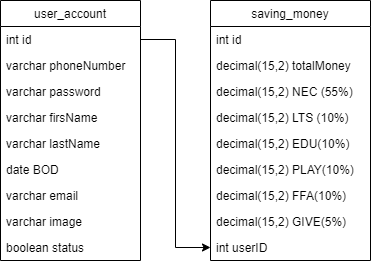

The diagram above was exported from draw.io. Its source (the exported page's mxGraphModel, read from the mxfile embedded in the PNG):
<mxGraphModel dx="1570" dy="468" grid="1" gridSize="10" guides="1" tooltips="1" connect="1" arrows="1" fold="1" page="1" pageScale="1" pageWidth="827" pageHeight="1169" math="0" shadow="0">
  <root>
    <mxCell id="0" />
    <mxCell id="1" parent="0" />
    <mxCell id="agVRE2B0jc1kbhu_Lbn1-38" value="user_account" style="swimlane;fontStyle=0;childLayout=stackLayout;horizontal=1;startSize=26;fillColor=none;horizontalStack=0;resizeParent=1;resizeParentMax=0;resizeLast=0;collapsible=1;marginBottom=0;" vertex="1" parent="1">
      <mxGeometry x="-40" y="30" width="140" height="260" as="geometry" />
    </mxCell>
    <mxCell id="agVRE2B0jc1kbhu_Lbn1-39" value="int id" style="text;strokeColor=none;fillColor=none;align=left;verticalAlign=top;spacingLeft=4;spacingRight=4;overflow=hidden;rotatable=0;points=[[0,0.5],[1,0.5]];portConstraint=eastwest;" vertex="1" parent="agVRE2B0jc1kbhu_Lbn1-38">
      <mxGeometry y="26" width="140" height="26" as="geometry" />
    </mxCell>
    <mxCell id="agVRE2B0jc1kbhu_Lbn1-40" value="varchar phoneNumber" style="text;strokeColor=none;fillColor=none;align=left;verticalAlign=top;spacingLeft=4;spacingRight=4;overflow=hidden;rotatable=0;points=[[0,0.5],[1,0.5]];portConstraint=eastwest;" vertex="1" parent="agVRE2B0jc1kbhu_Lbn1-38">
      <mxGeometry y="52" width="140" height="26" as="geometry" />
    </mxCell>
    <mxCell id="agVRE2B0jc1kbhu_Lbn1-41" value="varchar password" style="text;strokeColor=none;fillColor=none;align=left;verticalAlign=top;spacingLeft=4;spacingRight=4;overflow=hidden;rotatable=0;points=[[0,0.5],[1,0.5]];portConstraint=eastwest;" vertex="1" parent="agVRE2B0jc1kbhu_Lbn1-38">
      <mxGeometry y="78" width="140" height="26" as="geometry" />
    </mxCell>
    <mxCell id="agVRE2B0jc1kbhu_Lbn1-42" value="varchar firsName" style="text;strokeColor=none;fillColor=none;align=left;verticalAlign=top;spacingLeft=4;spacingRight=4;overflow=hidden;rotatable=0;points=[[0,0.5],[1,0.5]];portConstraint=eastwest;" vertex="1" parent="agVRE2B0jc1kbhu_Lbn1-38">
      <mxGeometry y="104" width="140" height="26" as="geometry" />
    </mxCell>
    <mxCell id="agVRE2B0jc1kbhu_Lbn1-60" value="varchar lastName" style="text;strokeColor=none;fillColor=none;align=left;verticalAlign=top;spacingLeft=4;spacingRight=4;overflow=hidden;rotatable=0;points=[[0,0.5],[1,0.5]];portConstraint=eastwest;" vertex="1" parent="agVRE2B0jc1kbhu_Lbn1-38">
      <mxGeometry y="130" width="140" height="26" as="geometry" />
    </mxCell>
    <mxCell id="agVRE2B0jc1kbhu_Lbn1-45" value="date BOD" style="text;strokeColor=none;fillColor=none;align=left;verticalAlign=top;spacingLeft=4;spacingRight=4;overflow=hidden;rotatable=0;points=[[0,0.5],[1,0.5]];portConstraint=eastwest;" vertex="1" parent="agVRE2B0jc1kbhu_Lbn1-38">
      <mxGeometry y="156" width="140" height="26" as="geometry" />
    </mxCell>
    <mxCell id="agVRE2B0jc1kbhu_Lbn1-43" value="varchar email" style="text;strokeColor=none;fillColor=none;align=left;verticalAlign=top;spacingLeft=4;spacingRight=4;overflow=hidden;rotatable=0;points=[[0,0.5],[1,0.5]];portConstraint=eastwest;" vertex="1" parent="agVRE2B0jc1kbhu_Lbn1-38">
      <mxGeometry y="182" width="140" height="26" as="geometry" />
    </mxCell>
    <mxCell id="agVRE2B0jc1kbhu_Lbn1-58" value="varchar image" style="text;strokeColor=none;fillColor=none;align=left;verticalAlign=top;spacingLeft=4;spacingRight=4;overflow=hidden;rotatable=0;points=[[0,0.5],[1,0.5]];portConstraint=eastwest;" vertex="1" parent="agVRE2B0jc1kbhu_Lbn1-38">
      <mxGeometry y="208" width="140" height="26" as="geometry" />
    </mxCell>
    <mxCell id="agVRE2B0jc1kbhu_Lbn1-44" value="boolean status" style="text;strokeColor=none;fillColor=none;align=left;verticalAlign=top;spacingLeft=4;spacingRight=4;overflow=hidden;rotatable=0;points=[[0,0.5],[1,0.5]];portConstraint=eastwest;" vertex="1" parent="agVRE2B0jc1kbhu_Lbn1-38">
      <mxGeometry y="234" width="140" height="26" as="geometry" />
    </mxCell>
    <mxCell id="agVRE2B0jc1kbhu_Lbn1-46" value="saving_money" style="swimlane;fontStyle=0;childLayout=stackLayout;horizontal=1;startSize=26;fillColor=none;horizontalStack=0;resizeParent=1;resizeParentMax=0;resizeLast=0;collapsible=1;marginBottom=0;" vertex="1" parent="1">
      <mxGeometry x="170" y="30" width="160" height="260" as="geometry" />
    </mxCell>
    <mxCell id="agVRE2B0jc1kbhu_Lbn1-47" value="int id" style="text;strokeColor=none;fillColor=none;align=left;verticalAlign=top;spacingLeft=4;spacingRight=4;overflow=hidden;rotatable=0;points=[[0,0.5],[1,0.5]];portConstraint=eastwest;" vertex="1" parent="agVRE2B0jc1kbhu_Lbn1-46">
      <mxGeometry y="26" width="160" height="26" as="geometry" />
    </mxCell>
    <mxCell id="agVRE2B0jc1kbhu_Lbn1-59" value="decimal(15,2) totalMoney" style="text;strokeColor=none;fillColor=none;align=left;verticalAlign=top;spacingLeft=4;spacingRight=4;overflow=hidden;rotatable=0;points=[[0,0.5],[1,0.5]];portConstraint=eastwest;" vertex="1" parent="agVRE2B0jc1kbhu_Lbn1-46">
      <mxGeometry y="52" width="160" height="26" as="geometry" />
    </mxCell>
    <mxCell id="agVRE2B0jc1kbhu_Lbn1-48" value="decimal(15,2) NEC (55%) " style="text;strokeColor=none;fillColor=none;align=left;verticalAlign=top;spacingLeft=4;spacingRight=4;overflow=hidden;rotatable=0;points=[[0,0.5],[1,0.5]];portConstraint=eastwest;" vertex="1" parent="agVRE2B0jc1kbhu_Lbn1-46">
      <mxGeometry y="78" width="160" height="26" as="geometry" />
    </mxCell>
    <mxCell id="agVRE2B0jc1kbhu_Lbn1-49" value="decimal(15,2) LTS (10%)" style="text;strokeColor=none;fillColor=none;align=left;verticalAlign=top;spacingLeft=4;spacingRight=4;overflow=hidden;rotatable=0;points=[[0,0.5],[1,0.5]];portConstraint=eastwest;" vertex="1" parent="agVRE2B0jc1kbhu_Lbn1-46">
      <mxGeometry y="104" width="160" height="26" as="geometry" />
    </mxCell>
    <mxCell id="agVRE2B0jc1kbhu_Lbn1-50" value="decimal(15,2) EDU(10%)" style="text;strokeColor=none;fillColor=none;align=left;verticalAlign=top;spacingLeft=4;spacingRight=4;overflow=hidden;rotatable=0;points=[[0,0.5],[1,0.5]];portConstraint=eastwest;" vertex="1" parent="agVRE2B0jc1kbhu_Lbn1-46">
      <mxGeometry y="130" width="160" height="26" as="geometry" />
    </mxCell>
    <mxCell id="agVRE2B0jc1kbhu_Lbn1-51" value="decimal(15,2) PLAY(10%)" style="text;strokeColor=none;fillColor=none;align=left;verticalAlign=top;spacingLeft=4;spacingRight=4;overflow=hidden;rotatable=0;points=[[0,0.5],[1,0.5]];portConstraint=eastwest;" vertex="1" parent="agVRE2B0jc1kbhu_Lbn1-46">
      <mxGeometry y="156" width="160" height="26" as="geometry" />
    </mxCell>
    <mxCell id="agVRE2B0jc1kbhu_Lbn1-52" value="decimal(15,2) FFA(10%)" style="text;strokeColor=none;fillColor=none;align=left;verticalAlign=top;spacingLeft=4;spacingRight=4;overflow=hidden;rotatable=0;points=[[0,0.5],[1,0.5]];portConstraint=eastwest;" vertex="1" parent="agVRE2B0jc1kbhu_Lbn1-46">
      <mxGeometry y="182" width="160" height="26" as="geometry" />
    </mxCell>
    <mxCell id="agVRE2B0jc1kbhu_Lbn1-53" value="decimal(15,2) GIVE(5%)" style="text;strokeColor=none;fillColor=none;align=left;verticalAlign=top;spacingLeft=4;spacingRight=4;overflow=hidden;rotatable=0;points=[[0,0.5],[1,0.5]];portConstraint=eastwest;" vertex="1" parent="agVRE2B0jc1kbhu_Lbn1-46">
      <mxGeometry y="208" width="160" height="26" as="geometry" />
    </mxCell>
    <mxCell id="agVRE2B0jc1kbhu_Lbn1-54" value="int userID" style="text;strokeColor=none;fillColor=none;align=left;verticalAlign=top;spacingLeft=4;spacingRight=4;overflow=hidden;rotatable=0;points=[[0,0.5],[1,0.5]];portConstraint=eastwest;" vertex="1" parent="agVRE2B0jc1kbhu_Lbn1-46">
      <mxGeometry y="234" width="160" height="26" as="geometry" />
    </mxCell>
    <mxCell id="agVRE2B0jc1kbhu_Lbn1-55" style="edgeStyle=orthogonalEdgeStyle;rounded=0;orthogonalLoop=1;jettySize=auto;html=1;exitX=1;exitY=0.5;exitDx=0;exitDy=0;" edge="1" parent="1" source="agVRE2B0jc1kbhu_Lbn1-39" target="agVRE2B0jc1kbhu_Lbn1-54">
      <mxGeometry relative="1" as="geometry" />
    </mxCell>
  </root>
</mxGraphModel>